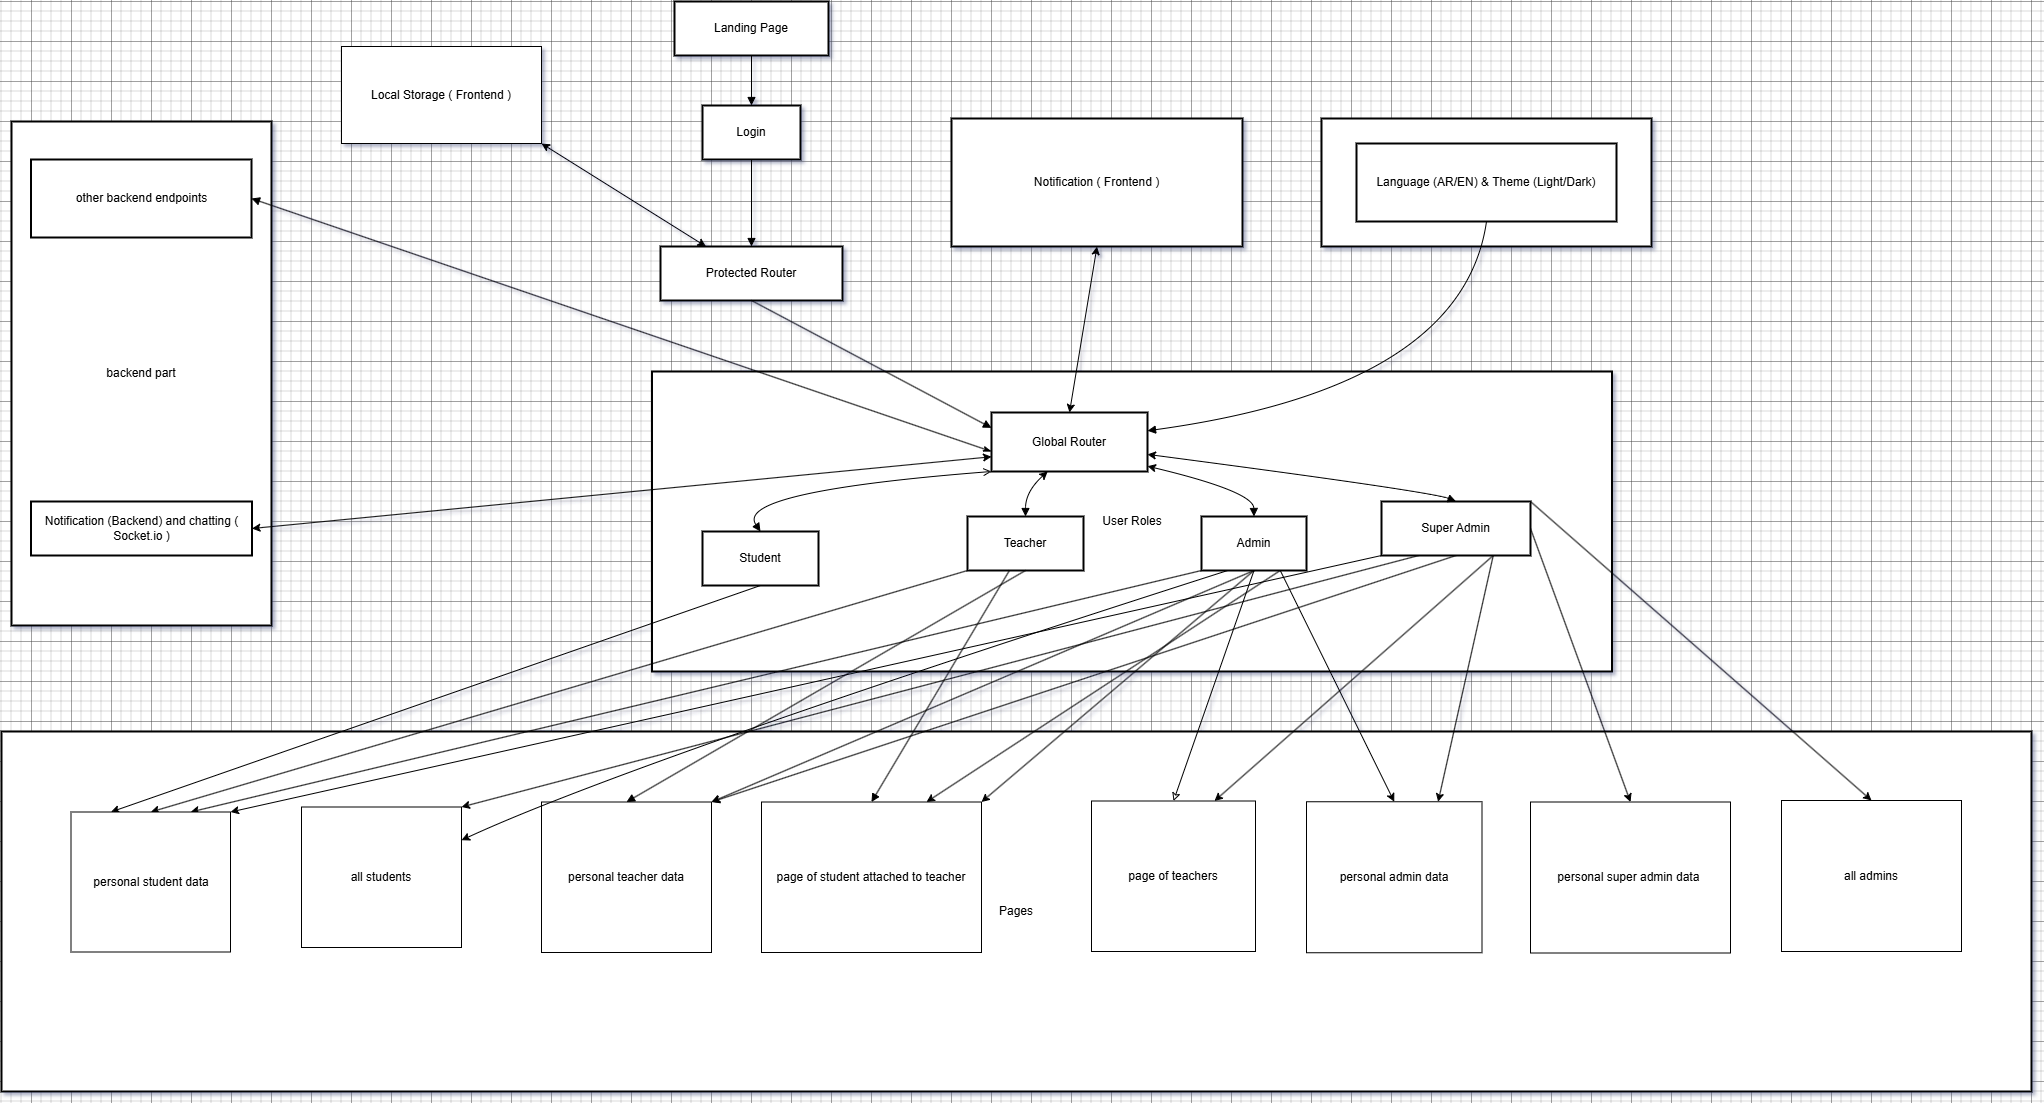

The diagram above was exported from draw.io. Its source (the exported page's mxGraphModel, read from the mxfile embedded in the PNG):
<mxGraphModel dx="2887" dy="1061" grid="1" gridSize="10" guides="1" tooltips="1" connect="1" arrows="1" fold="1" page="1" pageScale="1" pageWidth="850" pageHeight="1100" math="0" shadow="0">
  <root>
    <mxCell id="0" />
    <mxCell id="1" parent="0" />
    <mxCell id="TjkCM8DOczIfe5aJ2F85-40" value="Pages" style="rounded=0;whiteSpace=wrap;html=1;strokeWidth=2;" parent="1" vertex="1">
      <mxGeometry x="-110" y="770" width="2030" height="360" as="geometry" />
    </mxCell>
    <mxCell id="2" value="backend part" style="whiteSpace=wrap;strokeWidth=2;" parent="1" vertex="1">
      <mxGeometry x="-100" y="160" width="260" height="504" as="geometry" />
    </mxCell>
    <mxCell id="3" value="User Preferences" style="whiteSpace=wrap;strokeWidth=2;" parent="1" vertex="1">
      <mxGeometry x="1210" y="157" width="330" height="128" as="geometry" />
    </mxCell>
    <mxCell id="4" value="Notification ( Frontend )" style="whiteSpace=wrap;strokeWidth=2;" parent="1" vertex="1">
      <mxGeometry x="840" y="157" width="291" height="128" as="geometry" />
    </mxCell>
    <mxCell id="5" value="User Roles" style="whiteSpace=wrap;strokeWidth=2;" parent="1" vertex="1">
      <mxGeometry x="540.5" y="410" width="960" height="300" as="geometry" />
    </mxCell>
    <mxCell id="6" value="Landing Page" style="whiteSpace=wrap;strokeWidth=2;" parent="1" vertex="1">
      <mxGeometry x="563" y="40" width="154" height="54" as="geometry" />
    </mxCell>
    <mxCell id="7" value="Login" style="whiteSpace=wrap;strokeWidth=2;" parent="1" vertex="1">
      <mxGeometry x="591" y="144" width="98" height="54" as="geometry" />
    </mxCell>
    <mxCell id="TjkCM8DOczIfe5aJ2F85-38" style="rounded=0;orthogonalLoop=1;jettySize=auto;html=1;exitX=0.25;exitY=0;exitDx=0;exitDy=0;startArrow=classic;startFill=1;curved=1;entryX=1;entryY=1;entryDx=0;entryDy=0;" parent="1" source="8" target="TjkCM8DOczIfe5aJ2F85-39" edge="1">
      <mxGeometry relative="1" as="geometry">
        <mxPoint x="360" y="160" as="targetPoint" />
      </mxGeometry>
    </mxCell>
    <mxCell id="8" value="Protected Router" style="whiteSpace=wrap;strokeWidth=2;" parent="1" vertex="1">
      <mxGeometry x="549" y="285" width="182" height="54" as="geometry" />
    </mxCell>
    <mxCell id="TjkCM8DOczIfe5aJ2F85-32" style="rounded=0;orthogonalLoop=1;jettySize=auto;html=1;exitX=0;exitY=0.75;exitDx=0;exitDy=0;entryX=1;entryY=0.5;entryDx=0;entryDy=0;startArrow=classic;startFill=1;" parent="1" source="9" target="14" edge="1">
      <mxGeometry relative="1" as="geometry" />
    </mxCell>
    <mxCell id="TjkCM8DOczIfe5aJ2F85-35" style="rounded=0;orthogonalLoop=1;jettySize=auto;html=1;exitX=0.5;exitY=0;exitDx=0;exitDy=0;entryX=0.5;entryY=1;entryDx=0;entryDy=0;curved=1;startArrow=classic;startFill=1;" parent="1" source="9" target="4" edge="1">
      <mxGeometry relative="1" as="geometry" />
    </mxCell>
    <mxCell id="9" value="Global Router" style="whiteSpace=wrap;strokeWidth=2;" parent="1" vertex="1">
      <mxGeometry x="880" y="451" width="156" height="59" as="geometry" />
    </mxCell>
    <mxCell id="TjkCM8DOczIfe5aJ2F85-48" style="rounded=0;orthogonalLoop=1;jettySize=auto;html=1;exitX=0.5;exitY=1;exitDx=0;exitDy=0;curved=1;startArrow=none;startFill=0;entryX=0.25;entryY=0;entryDx=0;entryDy=0;" parent="1" source="10" target="TjkCM8DOczIfe5aJ2F85-41" edge="1">
      <mxGeometry relative="1" as="geometry" />
    </mxCell>
    <mxCell id="10" value="Student" style="whiteSpace=wrap;strokeWidth=2;" parent="1" vertex="1">
      <mxGeometry x="591" y="570" width="116" height="54" as="geometry" />
    </mxCell>
    <mxCell id="TjkCM8DOczIfe5aJ2F85-64" style="rounded=0;orthogonalLoop=1;jettySize=auto;html=1;exitX=0;exitY=1;exitDx=0;exitDy=0;entryX=0.5;entryY=0;entryDx=0;entryDy=0;fontFamily=Helvetica;fontSize=12;fontColor=default;" parent="1" source="11" target="TjkCM8DOczIfe5aJ2F85-41" edge="1">
      <mxGeometry relative="1" as="geometry" />
    </mxCell>
    <mxCell id="11" value="Teacher" style="whiteSpace=wrap;strokeWidth=2;" parent="1" vertex="1">
      <mxGeometry x="856" y="555" width="116" height="54" as="geometry" />
    </mxCell>
    <mxCell id="TjkCM8DOczIfe5aJ2F85-59" style="rounded=0;orthogonalLoop=1;jettySize=auto;html=1;exitX=0.75;exitY=1;exitDx=0;exitDy=0;entryX=0.5;entryY=0;entryDx=0;entryDy=0;fontFamily=Helvetica;fontSize=12;fontColor=default;curved=1;" parent="1" source="12" target="TjkCM8DOczIfe5aJ2F85-43" edge="1">
      <mxGeometry relative="1" as="geometry" />
    </mxCell>
    <mxCell id="TjkCM8DOczIfe5aJ2F85-65" style="rounded=0;orthogonalLoop=1;jettySize=auto;html=1;exitX=0;exitY=1;exitDx=0;exitDy=0;entryX=0.75;entryY=0;entryDx=0;entryDy=0;fontFamily=Helvetica;fontSize=12;fontColor=default;" parent="1" source="12" target="TjkCM8DOczIfe5aJ2F85-41" edge="1">
      <mxGeometry relative="1" as="geometry" />
    </mxCell>
    <mxCell id="TjkCM8DOczIfe5aJ2F85-66" style="rounded=0;orthogonalLoop=1;jettySize=auto;html=1;exitX=0.5;exitY=1;exitDx=0;exitDy=0;entryX=1;entryY=0;entryDx=0;entryDy=0;fontFamily=Helvetica;fontSize=12;fontColor=default;" parent="1" source="12" target="TjkCM8DOczIfe5aJ2F85-42" edge="1">
      <mxGeometry relative="1" as="geometry" />
    </mxCell>
    <mxCell id="TjkCM8DOczIfe5aJ2F85-67" style="rounded=0;orthogonalLoop=1;jettySize=auto;html=1;exitX=0.75;exitY=1;exitDx=0;exitDy=0;entryX=0.75;entryY=0;entryDx=0;entryDy=0;fontFamily=Helvetica;fontSize=12;fontColor=default;" parent="1" source="12" target="TjkCM8DOczIfe5aJ2F85-49" edge="1">
      <mxGeometry relative="1" as="geometry" />
    </mxCell>
    <mxCell id="TjkCM8DOczIfe5aJ2F85-68" style="rounded=0;orthogonalLoop=1;jettySize=auto;html=1;exitX=0.5;exitY=1;exitDx=0;exitDy=0;entryX=1;entryY=0;entryDx=0;entryDy=0;fontFamily=Helvetica;fontSize=12;fontColor=default;" parent="1" source="12" target="TjkCM8DOczIfe5aJ2F85-49" edge="1">
      <mxGeometry relative="1" as="geometry" />
    </mxCell>
    <mxCell id="12" value="Admin" style="whiteSpace=wrap;strokeWidth=2;" parent="1" vertex="1">
      <mxGeometry x="1090" y="555" width="105" height="54" as="geometry" />
    </mxCell>
    <mxCell id="TjkCM8DOczIfe5aJ2F85-61" style="rounded=0;orthogonalLoop=1;jettySize=auto;html=1;exitX=0;exitY=1;exitDx=0;exitDy=0;entryX=1;entryY=0;entryDx=0;entryDy=0;fontFamily=Helvetica;fontSize=12;fontColor=default;curved=1;" parent="1" source="13" target="TjkCM8DOczIfe5aJ2F85-41" edge="1">
      <mxGeometry relative="1" as="geometry" />
    </mxCell>
    <mxCell id="TjkCM8DOczIfe5aJ2F85-69" style="rounded=0;orthogonalLoop=1;jettySize=auto;html=1;exitX=1;exitY=0;exitDx=0;exitDy=0;entryX=0.5;entryY=0;entryDx=0;entryDy=0;fontFamily=Helvetica;fontSize=12;fontColor=default;" parent="1" source="13" target="TjkCM8DOczIfe5aJ2F85-47" edge="1">
      <mxGeometry relative="1" as="geometry" />
    </mxCell>
    <mxCell id="TjkCM8DOczIfe5aJ2F85-71" style="rounded=0;orthogonalLoop=1;jettySize=auto;html=1;exitX=1;exitY=0.5;exitDx=0;exitDy=0;fontFamily=Helvetica;fontSize=12;fontColor=default;entryX=0.5;entryY=0;entryDx=0;entryDy=0;" parent="1" source="13" target="TjkCM8DOczIfe5aJ2F85-44" edge="1">
      <mxGeometry relative="1" as="geometry" />
    </mxCell>
    <mxCell id="TjkCM8DOczIfe5aJ2F85-74" style="rounded=0;orthogonalLoop=1;jettySize=auto;html=1;exitX=0.75;exitY=1;exitDx=0;exitDy=0;entryX=0.75;entryY=0;entryDx=0;entryDy=0;fontFamily=Helvetica;fontSize=12;fontColor=default;" parent="1" source="13" target="TjkCM8DOczIfe5aJ2F85-46" edge="1">
      <mxGeometry relative="1" as="geometry" />
    </mxCell>
    <mxCell id="TjkCM8DOczIfe5aJ2F85-75" style="rounded=0;orthogonalLoop=1;jettySize=auto;html=1;exitX=0.75;exitY=1;exitDx=0;exitDy=0;entryX=0.75;entryY=0;entryDx=0;entryDy=0;fontFamily=Helvetica;fontSize=12;fontColor=default;" parent="1" source="13" target="TjkCM8DOczIfe5aJ2F85-43" edge="1">
      <mxGeometry relative="1" as="geometry" />
    </mxCell>
    <mxCell id="HlwgqM3DFVZLUsJfJLmi-28" style="rounded=0;orthogonalLoop=1;jettySize=auto;html=1;exitX=0.25;exitY=1;exitDx=0;exitDy=0;entryX=1;entryY=0;entryDx=0;entryDy=0;fontFamily=Helvetica;fontSize=12;fontColor=default;" parent="1" source="13" target="TjkCM8DOczIfe5aJ2F85-45" edge="1">
      <mxGeometry relative="1" as="geometry" />
    </mxCell>
    <mxCell id="HlwgqM3DFVZLUsJfJLmi-29" style="rounded=0;orthogonalLoop=1;jettySize=auto;html=1;exitX=0.5;exitY=1;exitDx=0;exitDy=0;entryX=1;entryY=0;entryDx=0;entryDy=0;fontFamily=Helvetica;fontSize=12;fontColor=default;" parent="1" source="13" target="TjkCM8DOczIfe5aJ2F85-42" edge="1">
      <mxGeometry relative="1" as="geometry" />
    </mxCell>
    <mxCell id="13" value="Super Admin" style="whiteSpace=wrap;strokeWidth=2;" parent="1" vertex="1">
      <mxGeometry x="1270" y="540" width="149" height="54" as="geometry" />
    </mxCell>
    <mxCell id="14" value="Notification (Backend) and chatting ( Socket.io )" style="whiteSpace=wrap;strokeWidth=2;" parent="1" vertex="1">
      <mxGeometry x="-80.5" y="540" width="221" height="54" as="geometry" />
    </mxCell>
    <mxCell id="15" value="Language (AR/EN) &amp; Theme (Light/Dark)" style="whiteSpace=wrap;strokeWidth=2;" parent="1" vertex="1">
      <mxGeometry x="1245" y="182" width="260" height="78" as="geometry" />
    </mxCell>
    <mxCell id="17" value="other backend endpoints" style="whiteSpace=wrap;strokeWidth=2;" parent="1" vertex="1">
      <mxGeometry x="-80.5" y="198" width="220.5" height="78" as="geometry" />
    </mxCell>
    <mxCell id="18" value="" style="curved=1;startArrow=none;endArrow=block;exitX=0.5;exitY=1;entryX=0.5;entryY=0;" parent="1" source="6" target="7" edge="1">
      <mxGeometry relative="1" as="geometry">
        <Array as="points" />
      </mxGeometry>
    </mxCell>
    <mxCell id="19" value="" style="curved=1;startArrow=none;endArrow=block;exitX=0.5;exitY=1;entryX=0.5;entryY=0;" parent="1" source="7" target="8" edge="1">
      <mxGeometry relative="1" as="geometry">
        <Array as="points" />
      </mxGeometry>
    </mxCell>
    <mxCell id="20" value="" style="startArrow=none;endArrow=block;exitX=0.5;exitY=1;entryX=0;entryY=0.26;" parent="1" source="8" target="9" edge="1">
      <mxGeometry relative="1" as="geometry" />
    </mxCell>
    <mxCell id="21" value="" style="curved=1;startArrow=open;endArrow=block;exitX=0;exitY=1;entryX=0.5;entryY=0;exitDx=0;exitDy=0;startFill=0;" parent="1" source="9" target="10" edge="1">
      <mxGeometry relative="1" as="geometry">
        <Array as="points">
          <mxPoint x="622" y="530" />
        </Array>
      </mxGeometry>
    </mxCell>
    <mxCell id="22" value="" style="curved=1;startArrow=classic;endArrow=block;exitX=0.36;exitY=1;entryX=0.5;entryY=0;startFill=1;" parent="1" source="9" target="11" edge="1">
      <mxGeometry relative="1" as="geometry">
        <Array as="points">
          <mxPoint x="914" y="530" />
        </Array>
      </mxGeometry>
    </mxCell>
    <mxCell id="23" value="" style="curved=1;startArrow=classic;endArrow=block;exitX=1;exitY=0.91;entryX=0.5;entryY=0;startFill=1;" parent="1" source="9" target="12" edge="1">
      <mxGeometry relative="1" as="geometry">
        <Array as="points">
          <mxPoint x="1142" y="530" />
        </Array>
      </mxGeometry>
    </mxCell>
    <mxCell id="24" value="" style="curved=1;startArrow=classic;endArrow=block;exitX=1;exitY=0.71;entryX=0.5;entryY=0;startFill=1;" parent="1" source="9" target="13" edge="1">
      <mxGeometry relative="1" as="geometry">
        <Array as="points">
          <mxPoint x="1319" y="530" />
        </Array>
      </mxGeometry>
    </mxCell>
    <mxCell id="26" value="" style="curved=1;startArrow=none;endArrow=block;exitX=0.5;exitY=1;entryX=1;entryY=0.31;" parent="1" source="15" target="9" edge="1">
      <mxGeometry relative="1" as="geometry">
        <Array as="points">
          <mxPoint x="1351" y="426" />
        </Array>
      </mxGeometry>
    </mxCell>
    <mxCell id="28" value="" style="startArrow=classicThin;endArrow=block;entryX=1;entryY=0.5;startFill=1;entryDx=0;entryDy=0;" parent="1" target="17" edge="1">
      <mxGeometry relative="1" as="geometry">
        <mxPoint x="880" y="490" as="sourcePoint" />
        <mxPoint x="390" y="440.00000000000006" as="targetPoint" />
      </mxGeometry>
    </mxCell>
    <mxCell id="TjkCM8DOczIfe5aJ2F85-39" value="Local Storage ( Frontend )" style="rounded=0;whiteSpace=wrap;html=1;" parent="1" vertex="1">
      <mxGeometry x="230" y="85" width="200" height="97" as="geometry" />
    </mxCell>
    <mxCell id="TjkCM8DOczIfe5aJ2F85-41" value="personal student data" style="rounded=0;whiteSpace=wrap;html=1;" parent="1" vertex="1">
      <mxGeometry x="-40.5" y="850.5" width="159.5" height="140" as="geometry" />
    </mxCell>
    <mxCell id="TjkCM8DOczIfe5aJ2F85-54" style="rounded=0;orthogonalLoop=1;jettySize=auto;html=1;exitX=0.5;exitY=0;exitDx=0;exitDy=0;entryX=0.5;entryY=1;entryDx=0;entryDy=0;endArrow=none;startFill=1;startArrow=block;" parent="1" source="TjkCM8DOczIfe5aJ2F85-42" target="11" edge="1">
      <mxGeometry relative="1" as="geometry" />
    </mxCell>
    <mxCell id="TjkCM8DOczIfe5aJ2F85-42" value="personal teacher data" style="rounded=0;whiteSpace=wrap;html=1;" parent="1" vertex="1">
      <mxGeometry x="430" y="840.5" width="170" height="150.5" as="geometry" />
    </mxCell>
    <mxCell id="TjkCM8DOczIfe5aJ2F85-43" value="personal admin data" style="rounded=0;whiteSpace=wrap;html=1;" parent="1" vertex="1">
      <mxGeometry x="1195" y="840.25" width="175.5" height="151" as="geometry" />
    </mxCell>
    <mxCell id="TjkCM8DOczIfe5aJ2F85-44" value="personal super admin data&amp;nbsp;" style="rounded=0;whiteSpace=wrap;html=1;" parent="1" vertex="1">
      <mxGeometry x="1419" y="840.5" width="200" height="151" as="geometry" />
    </mxCell>
    <mxCell id="TjkCM8DOczIfe5aJ2F85-45" value="all students" style="rounded=0;whiteSpace=wrap;html=1;" parent="1" vertex="1">
      <mxGeometry x="190" y="845.5" width="160" height="140.5" as="geometry" />
    </mxCell>
    <mxCell id="TjkCM8DOczIfe5aJ2F85-56" style="rounded=0;orthogonalLoop=1;jettySize=auto;html=1;exitX=0.5;exitY=0;exitDx=0;exitDy=0;entryX=0.5;entryY=1;entryDx=0;entryDy=0;endArrow=none;startFill=0;startArrow=classic;curved=1;" parent="1" source="TjkCM8DOczIfe5aJ2F85-46" target="12" edge="1">
      <mxGeometry relative="1" as="geometry" />
    </mxCell>
    <mxCell id="TjkCM8DOczIfe5aJ2F85-46" value="page of teachers" style="rounded=0;whiteSpace=wrap;html=1;" parent="1" vertex="1">
      <mxGeometry x="980" y="839.5" width="164" height="150.5" as="geometry" />
    </mxCell>
    <mxCell id="TjkCM8DOczIfe5aJ2F85-47" value="all admins" style="rounded=0;whiteSpace=wrap;html=1;" parent="1" vertex="1">
      <mxGeometry x="1670" y="839" width="180" height="151" as="geometry" />
    </mxCell>
    <mxCell id="TjkCM8DOczIfe5aJ2F85-51" style="rounded=0;orthogonalLoop=1;jettySize=auto;html=1;exitX=0.5;exitY=0;exitDx=0;exitDy=0;startArrow=block;startFill=1;endArrow=none;" parent="1" source="TjkCM8DOczIfe5aJ2F85-49" target="11" edge="1">
      <mxGeometry relative="1" as="geometry" />
    </mxCell>
    <mxCell id="TjkCM8DOczIfe5aJ2F85-49" value="page of student attached to teacher" style="rounded=0;whiteSpace=wrap;html=1;" parent="1" vertex="1">
      <mxGeometry x="650" y="840.5" width="220" height="150.5" as="geometry" />
    </mxCell>
    <mxCell id="TjkCM8DOczIfe5aJ2F85-60" style="rounded=0;orthogonalLoop=1;jettySize=auto;html=1;exitX=0.25;exitY=1;exitDx=0;exitDy=0;fontFamily=Helvetica;fontSize=12;fontColor=default;curved=1;" parent="1" source="12" target="TjkCM8DOczIfe5aJ2F85-45" edge="1">
      <mxGeometry relative="1" as="geometry">
        <Array as="points">
          <mxPoint x="520" y="800" />
        </Array>
      </mxGeometry>
    </mxCell>
  </root>
</mxGraphModel>